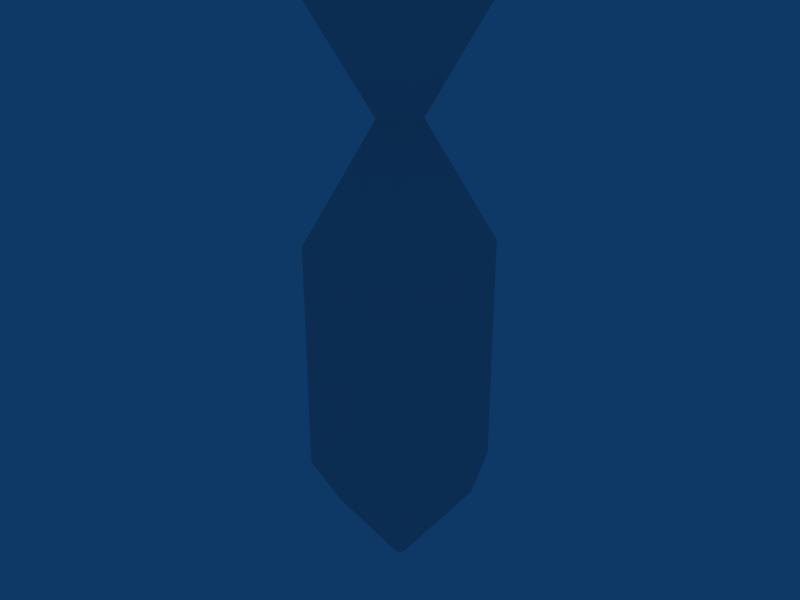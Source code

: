 # Source: nuke.blend  (saved by Blender 2.49.2; exported with 4.5.12 LTS)
import bpy
from mathutils import Matrix  # noqa: F401  (used for matrix-valued properties, if any)

bpy.ops.wm.read_factory_settings(use_empty=True)
scene = bpy.context.scene
scene.name = 'Scene'

# ---- collections
col_collection_1 = bpy.data.collections.new('Collection 1'); scene.collection.children.link(col_collection_1)

# ---- world
world_world = bpy.data.worlds.new('World'); scene.world = world_world
world_world.color = (0.05656, 0.2208, 0.4)
world_world.use_sun_shadow = False
world_world.sun_shadow_jitter_overblur = 0.0
world_world.cycles.sampling_method = 'MANUAL'
world_world.cycles.sample_map_resolution = 256

# ---- meshes
me_cylinder = bpy.data.meshes.new('Cylinder')
me_cylinder.from_pydata([(0.01325, 0.01325, 0.002364), (0.01873, 7.127e-10, 0.002364), (0.01325, -0.01325, 0.002364), (-1.093e-08, -0.01873, 0.002364), (-0.01325, -0.01325, 0.002364), (-0.01873, 1.755e-09, 0.002364), (-0.01325, 0.01325, 0.002364), (-1.495e-08, 0.01873, 0.002364), (0.1768, 0.1768, 1.651), (0.25, 1.54e-07, 1.651), (0.1768, -0.1768, 1.651), (-5.962e-09, -0.25, 1.651), (-0.1768, -0.1768, 1.651), (-0.25, 1.659e-07, 1.651), (-0.1768, 0.1768, 1.651), (3.258e-07, 0.25, 1.651), (-9.292e-09, 1.532e-09, 0.002364), (0.0, 0.0, 1.651), (0.25, 2.205e-08, 0.3277), (0.25, 5.503e-08, 0.6584), (0.25, 8.802e-08, 0.9891), (0.05925, 7.984e-08, 1.32), (0.1768, 0.1768, 0.3277), (0.1768, 0.1768, 0.6584), (0.1768, 0.1768, 0.9891), (0.04189, 0.04189, 1.32), (0.1768, -0.1768, 0.3277), (0.1768, -0.1768, 0.6584), (0.1768, -0.1768, 0.9891), (0.04189, -0.04189, 1.32), (-1.868e-08, -0.25, 0.3277), (-1.55e-08, -0.25, 0.6584), (-1.232e-08, -0.25, 0.9891), (2.836e-08, -0.05925, 1.32), (-0.1768, -0.1768, 0.3277), (-0.1768, -0.1768, 0.6584), (-0.1768, -0.1768, 0.9891), (-0.04189, -0.04189, 1.32), (-0.25, 3.557e-08, 0.3277), (-0.25, 6.815e-08, 0.6584), (-0.25, 1.007e-07, 0.9891), (-0.05925, 8.276e-08, 1.32), (-0.1768, 0.1768, 0.3277), (-0.1768, 0.1768, 0.6584), (-0.1768, 0.1768, 0.9891), (-0.04189, 0.04189, 1.32), (4.77e-09, 0.25, 0.3277), (8.504e-08, 0.25, 0.6584), (1.653e-07, 0.25, 0.9891), (8.873e-08, 0.05925, 1.32)], [], [(16, 0, 1), (17, 9, 8), (16, 1, 2), (17, 10, 9), (16, 2, 3), (17, 11, 10), (16, 3, 4), (17, 12, 11), (16, 4, 5), (17, 13, 12), (16, 5, 6), (17, 14, 13), (16, 6, 7), (17, 15, 14), (7, 0, 16), (17, 8, 15), (0, 22, 18, 1), (22, 23, 19, 18), (23, 24, 20, 19), (24, 25, 21, 20), (25, 8, 9, 21), (1, 18, 26, 2), (18, 19, 27, 26), (19, 20, 28, 27), (20, 21, 29, 28), (21, 9, 10, 29), (2, 26, 30, 3), (26, 27, 31, 30), (27, 28, 32, 31), (28, 29, 33, 32), (29, 10, 11, 33), (3, 30, 34, 4), (30, 31, 35, 34), (31, 32, 36, 35), (32, 33, 37, 36), (33, 11, 12, 37), (4, 34, 38, 5), (34, 35, 39, 38), (35, 36, 40, 39), (36, 37, 41, 40), (37, 12, 13, 41), (5, 38, 42, 6), (38, 39, 43, 42), (39, 40, 44, 43), (40, 41, 45, 44), (41, 13, 14, 45), (6, 42, 46, 7), (42, 43, 47, 46), (43, 44, 48, 47), (44, 45, 49, 48), (45, 14, 15, 49), (8, 25, 49, 15), (25, 24, 48, 49), (24, 23, 47, 48), (23, 22, 46, 47), (22, 0, 7, 46)])
_uv = me_cylinder.uv_layers.new(name='UVTex')
_uv.uv.foreach_set('vector', [0.5506, 0.6741, 0.691, 0.6741, 0.691, 0.8145, 0.7847, 0.6719, 0.9616, 0.6719, 0.9616, 0.8488, 0.5506, 0.6741, 0.691, 0.6741, 0.691, 0.8145, 0.7847, 0.6719, 0.9616, 0.6719, 0.9616, 0.8488, 0.5506, 0.6741, 0.691, 0.6741, 0.691, 0.8145, 0.7847, 0.6719, 0.9616, 0.6719, 0.9616, 0.8488, 0.5506, 0.6741, 0.691, 0.6741, 0.691, 0.8145, 0.7847, 0.6719, 0.9616, 0.6719, 0.9616, 0.8488, 0.5506, 0.6741, 0.691, 0.6741, 0.691, 0.8145, 0.7847, 0.6719, 0.9616, 0.6719, 0.9616, 0.8488, 0.5506, 0.6741, 0.691, 0.6741, 0.691, 0.8145, 0.7847, 0.6719, 0.9616, 0.6719, 0.9616, 0.8488, 0.5506, 0.6741, 0.691, 0.6741, 0.691, 0.8145, 0.7847, 0.6719, 0.9616, 0.6719, 0.9616, 0.8488, 0.5506, 0.6741, 0.691, 0.6741, 0.691, 0.8145, 0.7847, 0.6719, 0.9616, 0.6719, 0.9616, 0.8488, 0.5506, 0.6741, 0.691, 0.6741, 0.691, 0.8145, 0.5506, 0.8145, 0.01686, 0.01418, 0.4946, 0.01418, 0.4946, 0.4919, 0.01686, 0.4919, 0.0731, 0.5509, 0.4706, 0.5509, 0.4706, 0.9484, 0.0731, 0.9484, 0.2242, 0.6993, 0.3624, 0.6993, 0.3624, 0.8375, 0.2242, 0.8375, 0.5324, 0.6558, 0.7092, 0.6558, 0.7092, 0.8327, 0.5324, 0.8327, 0.5506, 0.6741, 0.691, 0.6741, 0.691, 0.8145, 0.5506, 0.8145, 0.01686, 0.01418, 0.4946, 0.01418, 0.4946, 0.4919, 0.01686, 0.4919, 0.0731, 0.5509, 0.4706, 0.5509, 0.4706, 0.9484, 0.0731, 0.9484, 0.2242, 0.6993, 0.3624, 0.6993, 0.3624, 0.8375, 0.2242, 0.8375, 0.5324, 0.6558, 0.7092, 0.6558, 0.7092, 0.8327, 0.5324, 0.8327, 0.5506, 0.6741, 0.691, 0.6741, 0.691, 0.8145, 0.5506, 0.8145, 0.01686, 0.01418, 0.4946, 0.01418, 0.4946, 0.4919, 0.01686, 0.4919, 0.0731, 0.5509, 0.4706, 0.5509, 0.4706, 0.9484, 0.0731, 0.9484, 0.2242, 0.6993, 0.3624, 0.6993, 0.3624, 0.8375, 0.2242, 0.8375, 0.5324, 0.6558, 0.7092, 0.6558, 0.7092, 0.8327, 0.5324, 0.8327, 0.5506, 0.6741, 0.691, 0.6741, 0.691, 0.8145, 0.5506, 0.8145, 0.01686, 0.01418, 0.4946, 0.01418, 0.4946, 0.4919, 0.01686, 0.4919, 0.0731, 0.5509, 0.4706, 0.5509, 0.4706, 0.9484, 0.0731, 0.9484, 0.2242, 0.6993, 0.3624, 0.6993, 0.3624, 0.8375, 0.2242, 0.8375, 0.5324, 0.6558, 0.7092, 0.6558, 0.7092, 0.8327, 0.5324, 0.8327, 0.5506, 0.6741, 0.691, 0.6741, 0.691, 0.8145, 0.5506, 0.8145, 0.01686, 0.01418, 0.4946, 0.01418, 0.4946, 0.4919, 0.01686, 0.4919, 0.0731, 0.5509, 0.4706, 0.5509, 0.4706, 0.9484, 0.0731, 0.9484, 0.2242, 0.6993, 0.3624, 0.6993, 0.3624, 0.8375, 0.2242, 0.8375, 0.5324, 0.6558, 0.7092, 0.6558, 0.7092, 0.8327, 0.5324, 0.8327, 0.5506, 0.6741, 0.691, 0.6741, 0.691, 0.8145, 0.5506, 0.8145, 0.01686, 0.01418, 0.4946, 0.01418, 0.4946, 0.4919, 0.01686, 0.4919, 0.0731, 0.5509, 0.4706, 0.5509, 0.4706, 0.9484, 0.0731, 0.9484, 0.2242, 0.6993, 0.3624, 0.6993, 0.3624, 0.8375, 0.2242, 0.8375, 0.5324, 0.6558, 0.7092, 0.6558, 0.7092, 0.8327, 0.5324, 0.8327, 0.5506, 0.6741, 0.691, 0.6741, 0.691, 0.8145, 0.5506, 0.8145, 0.01686, 0.01418, 0.4946, 0.01418, 0.4946, 0.4919, 0.01686, 0.4919, 0.0731, 0.5509, 0.4706, 0.5509, 0.4706, 0.9484, 0.0731, 0.9484, 0.2242, 0.6993, 0.3624, 0.6993, 0.3624, 0.8375, 0.2242, 0.8375, 0.5324, 0.6558, 0.7092, 0.6558, 0.7092, 0.8327, 0.5324, 0.8327, 0.5324, 0.6558, 0.7092, 0.6558, 0.7092, 0.8327, 0.5324, 0.8327, 0.2242, 0.6993, 0.3624, 0.6993, 0.3624, 0.8375, 0.2242, 0.8375, 0.0731, 0.5509, 0.4706, 0.5509, 0.4706, 0.9484, 0.0731, 0.9484, 0.4948, 0.4917, 0.0171, 0.4921, 0.01663, 0.01441, 0.4943, 0.01394, 0.5506, 0.6741, 0.691, 0.6741, 0.691, 0.8145, 0.5506, 0.8145])
me_cylinder.use_remesh_preserve_volume = False
me_cylinder.use_remesh_preserve_attributes = False
me_cylinder.use_mirror_vertex_groups = False
me_cylinder.update()

# ---- objects
ob_cylinder = bpy.data.objects.new('Cylinder', me_cylinder)

# ---- transforms, parenting, visibility, modifiers, constraints
ob_cylinder.location = (0.0, 0.0, 0.0)
ob_cylinder.lock_rotations_4d = False
ob_cylinder.empty_display_type = 'ARROWS'
ob_cylinder.lineart.crease_threshold = 0.0

# ---- collection membership
col_collection_1.objects.link(ob_cylinder)

# ---- scene / render settings (as saved in the file)
scene.frame_start = 1; scene.frame_end = 250; scene.frame_set(1)
scene.render.engine = 'BLENDER_EEVEE_NEXT'
scene.render.image_settings.file_format = 'JPEG'
scene.render.image_settings.color_mode = 'RGB'
scene.render.image_settings.compression = 90
scene.render.resolution_x = 800
scene.render.resolution_y = 600
scene.render.pixel_aspect_x = 100.0
scene.render.pixel_aspect_y = 100.0
scene.render.fps = 25
scene.render.dither_intensity = 0.0
scene.render.use_compositing = False
scene.render.use_sequencer = False
scene.render.bake_margin = 2
scene.render.bake_bias = 0.0
scene.render.use_stamp_time = False
scene.render.use_stamp_date = False
scene.render.use_stamp_frame = False
scene.render.use_stamp_camera = False
scene.render.use_stamp_scene = False
scene.render.use_stamp_filename = False
scene.render.use_stamp_render_time = False
scene.render.stamp_font_size = 0
scene.cycles.use_denoising = False
scene.cycles.samples = 10
scene.cycles.sampling_pattern = 'TABULATED_SOBOL'
scene.cycles.light_sampling_threshold = 0.0
scene.cycles.use_adaptive_sampling = False
scene.cycles.use_light_tree = False
scene.cycles.blur_glossy = 0.0
scene.cycles.volume_bounces = 1
scene.cycles.pixel_filter_type = 'GAUSSIAN'
scene.cycles.sample_clamp_indirect = 0.0
scene.view_settings.view_transform = 'Raw'
bpy.context.view_layer.update()

# ---- added for rendering (the .blend has no active camera): camera
cam_auto = bpy.data.cameras.new('AutoCamera')
cam_auto.lens = 50.0
cam_auto.sensor_width = 36.0
cam_auto.clip_end = 1000.0
ob_auto_camera = bpy.data.objects.new('AutoCamera', cam_auto)
scene.collection.objects.link(ob_auto_camera)
ob_auto_camera.location = (1.65934, -1.99121, 2.15392)
ob_auto_camera.rotation_euler = (1.09748, -7.21219e-08, 0.694738)
scene.camera = ob_auto_camera
bpy.context.view_layer.update()
